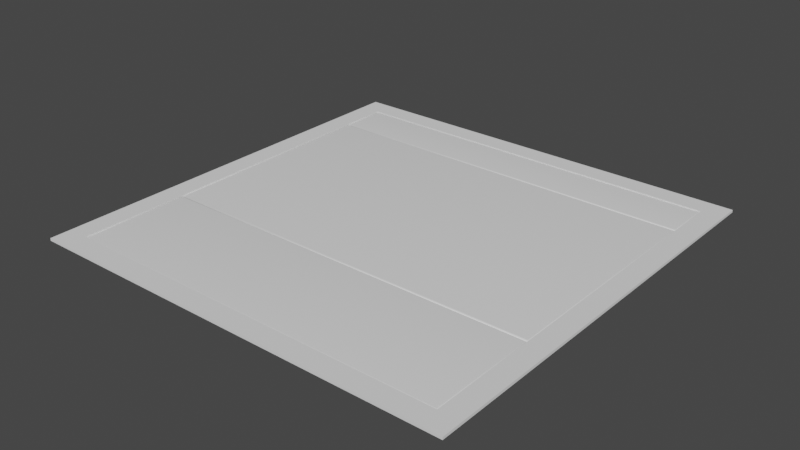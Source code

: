 # Source: PauseMenu.blend  (saved by Blender 3.6.11; exported with 4.5.12 LTS)
import bpy
from mathutils import Matrix  # noqa: F401  (used for matrix-valued properties, if any)

bpy.ops.wm.read_factory_settings(use_empty=True)
scene = bpy.context.scene
scene.name = 'Scene'

# ---- collections
col_collection = bpy.data.collections.new('Collection'); scene.collection.children.link(col_collection)

# ---- world
world_world = bpy.data.worlds.new('World'); scene.world = world_world
world_world.use_nodes = True; world_world.node_tree.nodes.clear()
_N = world_world.node_tree.nodes; _L = world_world.node_tree.links
n0 = _N.new('ShaderNodeOutputWorld'); n0.name = 'World Output'; n0.location = (300, 300)
n1 = _N.new('ShaderNodeBackground'); n1.name = 'Background'; n1.location = (10, 300)
n1.inputs[0].default_value = (0.05088, 0.05088, 0.05088, 1.0)
_L.new(n1.outputs[0], n0.inputs[0])
n0.is_active_output = True
world_world.color = (0.05088, 0.05088, 0.05088)
world_world.use_sun_shadow = False
world_world.sun_shadow_jitter_overblur = 0.0

# ---- meshes
me_plane = bpy.data.meshes.new('Plane')
me_plane.from_pydata([(0.0, 0.0, 0.0), (512.0, 0.0, 0.0), (0.0, 512.0, 0.0), (512.0, 512.0, 0.0), (25.0, 487.0, 0.0), (25.0, 25.0, 0.0), (487.0, 25.0, 0.0), (487.0, 487.0, 0.0), (25.0, 155.0, 0.0), (487.0, 155.0, 0.0), (0.0, 155.0, 0.0), (512.0, 155.0, 0.0), (487.0, 430.0, 0.0), (512.0, 430.0, 0.0), (25.0, 430.0, 0.0), (0.0, 430.1, 0.0), (25.0, 0.0, 0.0), (487.0, 0.0, 0.0), (0.0, 25.0, 0.0), (512.0, 25.0, 0.0), (512.0, 487.0, 0.0), (0.0, 487.0, 0.0), (25.0, 155.0, 3.0), (25.0, 512.0, 0.0), (487.0, 512.0, 0.0), (25.0, 25.0, 3.0), (487.0, 25.0, 3.0), (487.0, 430.0, 3.0), (487.0, 487.0, 3.0), (25.0, 487.0, 3.0), (0.0, 25.0, 3.0), (0.0, 0.0, 3.0), (487.0, 0.0, 3.0), (512.0, 0.0, 3.0), (512.0, 487.0, 3.0), (512.0, 512.0, 3.0), (25.0, 512.0, 3.0), (0.0, 512.0, 3.0), (512.0, 430.0, 3.0), (0.0, 487.0, 3.0), (25.0, 430.0, 3.0), (487.0, 155.0, 3.0), (0.0, 430.1, 3.0), (0.0, 155.0, 3.0), (512.0, 25.0, 3.0), (512.0, 155.0, 3.0), (25.0, 0.0, 3.0), (487.0, 512.0, 3.0), (489.0, 155.0, 2.0), (484.9, 432.1, 2.0), (487.0, 430.0, -0.08661), (485.5, 431.5, 1.929), (486.0, 431.0, 1.72), (486.4, 430.6, 1.389), (486.7, 430.2, 0.9567), (486.9, 430.0, 0.4534), (487.0, 487.0, -0.08661), (484.9, 484.9, 2.0), (486.9, 486.9, 0.4534), (486.7, 486.7, 0.9567), (486.4, 486.4, 1.389), (486.0, 486.0, 1.72), (485.5, 485.5, 1.929), (25.0, 487.0, -0.08661), (27.09, 484.9, 2.0), (25.07, 486.9, 0.4534), (25.28, 486.7, 0.9567), (25.61, 486.4, 1.389), (26.04, 486.0, 1.72), (26.55, 485.5, 1.929), (25.0, 430.0, -0.08661), (27.09, 432.1, 2.0), (25.07, 430.0, 0.4534), (25.28, 430.2, 0.9567), (25.61, 430.6, 1.389), (26.04, 431.0, 1.72), (26.55, 431.5, 1.929), (27.09, 427.9, 2.0), (25.0, 430.0, -0.08661), (26.55, 428.4, 1.929), (26.04, 428.9, 1.72), (25.61, 429.4, 1.389), (25.28, 429.7, 0.9567), (25.07, 429.9, 0.4534), (25.0, 155.0, -0.08661), (27.09, 157.1, 2.0), (25.07, 155.1, 0.4534), (25.28, 155.3, 0.9567), (25.61, 155.6, 1.389), (26.04, 156.0, 1.72), (26.55, 156.5, 1.929), (484.9, 157.1, 2.0), (487.0, 155.0, -0.08661), (485.5, 156.5, 1.929), (486.0, 156.0, 1.72), (486.4, 155.6, 1.389), (486.7, 155.3, 0.9567), (486.9, 155.1, 0.4534), (487.0, 430.0, -0.08661), (484.9, 427.9, 2.0), (486.9, 429.9, 0.4534), (486.7, 429.7, 0.9567), (486.4, 429.4, 1.389), (486.0, 428.9, 1.72), (485.5, 428.4, 1.929), (27.09, 152.9, 2.0), (25.0, 155.0, -0.08661), (26.55, 153.5, 1.929), (26.04, 154.0, 1.72), (25.61, 154.4, 1.389), (25.28, 154.7, 0.9567), (25.07, 154.9, 0.4534), (25.0, 25.0, -0.08661), (27.09, 27.09, 2.0), (25.07, 25.07, 0.4534), (25.28, 25.28, 0.9567), (25.61, 25.61, 1.389), (26.04, 26.04, 1.72), (26.55, 26.55, 1.929), (487.0, 25.0, -0.08661), (484.9, 27.09, 2.0), (486.9, 25.07, 0.4534), (486.7, 25.28, 0.9567), (486.4, 25.61, 1.389), (486.0, 26.04, 1.72), (485.5, 26.55, 1.929), (487.0, 155.0, -0.08661), (484.9, 152.9, 2.0), (486.9, 154.9, 0.4534), (486.7, 154.7, 0.9567), (486.4, 154.4, 1.389), (486.0, 154.0, 1.72), (485.5, 153.5, 1.929), (487.0, 487.0, -0.08661), (25.0, 487.0, -0.08661), (25.0, 430.0, -0.08661), (487.0, 430.0, -0.08661), (25.0, 487.0, -0.08661), (25.0, 430.0, -0.08661), (487.0, 430.0, -0.08661), (487.0, 487.0, -0.08661), (487.0, 430.0, -0.08661), (487.0, 155.0, -0.08661), (487.0, 25.0, -0.08661), (487.0, 155.0, -0.08661), (25.0, 155.0, -0.08661), (487.0, 155.0, -0.08661), (487.0, 25.0, -0.08661), (25.0, 25.0, -0.08661), (25.0, 155.0, -0.08661), (25.0, 25.0, -0.08661), (25.0, 430.0, -0.08661), (25.0, 155.0, -0.08661)], [], [(11, 13, 38, 45), (17, 1, 33, 32), (16, 17, 32, 46), (40, 29, 39, 42), (8, 14, 40, 22), (12, 9, 41, 27), (18, 0, 31, 30), (0, 16, 46, 31), (4, 7, 28, 29), (2, 21, 39, 37), (7, 12, 27, 28), (1, 19, 44, 33), (6, 5, 25, 26), (46, 25, 30, 31), (41, 26, 44, 45), (27, 41, 45, 38), (34, 35, 47, 28), (28, 27, 38, 34), (22, 40, 42, 43), (32, 26, 25, 46), (36, 29, 28, 47), (30, 25, 22, 43), (39, 29, 36, 37), (44, 26, 32, 33), (24, 23, 36, 47), (9, 6, 26, 41), (20, 3, 35, 34), (14, 4, 29, 40), (3, 24, 47, 35), (15, 10, 43, 42), (23, 2, 37, 36), (21, 15, 42, 39), (5, 8, 22, 25), (19, 11, 45, 44), (10, 18, 30, 43), (13, 20, 34, 38), (5, 6, 143, 148), (14, 8, 152, 78), (105, 113, 120, 127), (14, 12, 50, 138), (7, 4, 134, 140), (4, 14, 138, 134), (49, 57, 64, 71), (12, 14, 78, 136), (8, 9, 92, 152), (77, 85, 91, 99), (9, 12, 136, 92), (9, 8, 106, 144), (6, 9, 144, 143), (8, 5, 148, 106), (139, 133, 58, 55), (55, 58, 59, 54), (54, 59, 60, 53), (53, 60, 61, 52), (52, 61, 62, 51), (51, 62, 57, 49), (133, 137, 65, 58), (58, 65, 66, 59), (59, 66, 67, 60), (60, 67, 68, 61), (61, 68, 69, 62), (62, 69, 64, 57), (63, 70, 72, 65), (65, 72, 73, 66), (66, 73, 74, 67), (67, 74, 75, 68), (68, 75, 76, 69), (69, 76, 71, 64), (49, 71, 76, 51), (51, 76, 75, 52), (52, 75, 74, 53), (53, 74, 73, 54), (54, 73, 72, 55), (55, 72, 70, 139), (151, 84, 86, 83), (83, 86, 87, 82), (82, 87, 88, 81), (81, 88, 89, 80), (80, 89, 90, 79), (79, 90, 85, 77), (142, 141, 100, 97), (97, 100, 101, 96), (96, 101, 102, 95), (95, 102, 103, 94), (94, 103, 104, 93), (93, 104, 99, 91), (98, 135, 83, 100), (100, 83, 82, 101), (101, 82, 81, 102), (102, 81, 80, 103), (103, 80, 79, 104), (104, 79, 77, 99), (84, 142, 97, 86), (86, 97, 96, 87), (87, 96, 95, 88), (88, 95, 94, 89), (89, 94, 93, 90), (90, 93, 91, 85), (145, 150, 114, 111), (111, 114, 115, 110), (110, 115, 116, 109), (109, 116, 117, 108), (108, 117, 118, 107), (107, 118, 113, 105), (112, 147, 121, 114), (114, 121, 122, 115), (115, 122, 123, 116), (116, 123, 124, 117), (117, 124, 125, 118), (118, 125, 120, 113), (119, 146, 128, 121), (121, 128, 129, 122), (122, 129, 130, 123), (123, 130, 131, 124), (124, 131, 132, 125), (125, 132, 127, 120), (105, 127, 132, 107), (107, 132, 131, 108), (108, 131, 130, 109), (109, 130, 129, 110), (110, 129, 128, 111), (111, 128, 126, 149), (12, 7, 56, 50)])
me_plane.polygons.foreach_set('use_smooth', [True] * 123)
_uv = me_plane.uv_layers.new(name='UVMap')
_uv.uv.foreach_set('vector', [0.0, 0.0, 0.0, 0.0, 0.0, 0.0, 0.0, 0.0, 0.0, 0.0, 0.0, 0.0, 0.0, 0.0, 0.0, 0.0, 0.0, 0.0, 0.0, 0.0, 0.0, 0.0, 0.0, 0.0, 1.0, 2.1, 1.0, 2.378, 0.0, 2.378, 4.768e-07, 2.1, 0.05458, 0.2657, 0.05458, 0.8364, 0.05458, 0.8364, 0.05458, 0.2657, 0.9454, 0.8364, 0.9454, 0.2657, 0.9454, 0.2657, 0.9454, 0.8364, 0.0, 0.0, 0.0, 0.0, 0.0, 0.0, 0.0, 0.0, 0.0, 0.0, 0.0, 0.0, 0.0, 0.0, 0.0, 0.0, 0.05458, 0.9454, 0.9454, 0.9454, 0.9454, 0.9454, 0.05458, 0.9454, 0.0, 0.0, 0.0, 0.0, 0.0, 0.0, 0.0, 0.0, 0.9454, 0.9454, 0.9454, 0.8364, 0.9454, 0.8364, 0.9454, 0.9454, 0.0, 0.0, 0.0, 0.0, 0.0, 0.0, 0.0, 0.0, 0.9454, 0.05458, 0.05458, 0.05458, 0.05458, 0.05458, 0.9454, 0.05458, 1.0, 0.0, 1.0, 0.1221, 4.768e-07, 0.1221, 4.768e-07, 0.0, 0.0, 0.7569, 4.768e-07, 0.1221, 1.0, 0.1221, 1.0, 0.7569, 0.0, 2.1, 0.0, 0.7569, 1.0, 0.7569, 1.0, 2.1, 1.0, 2.378, 1.0, 2.5, 0.0, 2.5, 0.0, 2.378, 0.0, 2.378, 0.0, 2.1, 1.0, 2.1, 1.0, 2.378, 1.0, 0.7569, 1.0, 2.1, 4.768e-07, 2.1, 4.768e-07, 0.7569, 0.0, 0.0, 1.0, 0.0, 1.0, 2.0, 0.0, 2.0, 1.0, 2.0, 0.0, 2.0, 0.0, 0.0, 1.0, 0.0, 4.768e-07, 0.1221, 1.0, 0.1221, 1.0, 0.7569, 4.768e-07, 0.7569, 0.0, 2.378, 1.0, 2.378, 1.0, 2.5, 0.0, 2.5, 1.0, 0.1221, 4.768e-07, 0.1221, 4.768e-07, 0.0, 1.0, 0.0, 0.0, 0.0, 0.0, 0.0, 0.0, 0.0, 0.0, 0.0, 0.9454, 0.2657, 0.9454, 0.05458, 0.9454, 0.05458, 0.9454, 0.2657, 0.0, 0.0, 0.0, 0.0, 0.0, 0.0, 0.0, 0.0, 0.05458, 0.8364, 0.05458, 0.9454, 0.05458, 0.9454, 0.05458, 0.8364, 0.0, 0.0, 0.0, 0.0, 0.0, 0.0, 0.0, 0.0, 0.0, 0.0, 0.0, 0.0, 0.0, 0.0, 0.0, 0.0, 0.0, 0.0, 0.0, 0.0, 0.0, 0.0, 0.0, 0.0, 0.0, 0.0, 0.0, 0.0, 0.0, 0.0, 0.0, 0.0, 0.05458, 0.05458, 0.05458, 0.2657, 0.05458, 0.2657, 0.05458, 0.05458, 0.0, 0.0, 0.0, 0.0, 0.0, 0.0, 0.0, 0.0, 0.0, 0.0, 0.0, 0.0, 0.0, 0.0, 0.0, 0.0, 0.0, 0.0, 0.0, 0.0, 0.0, 0.0, 0.0, 0.0, 0.05458, 0.05458, 0.9454, 0.05458, 0.9454, 0.05458, 0.05458, 0.05458, 0.05458, 0.8364, 0.05458, 0.2657, 0.05458, 0.2657, 0.05458, 0.8364, 0.0586, 0.2623, 0.0586, 0.05797, 0.9414, 0.05797, 0.9414, 0.2623, 0.05458, 0.8364, 0.9454, 0.8364, 0.9454, 0.8364, 0.05458, 0.8364, 0.9454, 0.9454, 0.05458, 0.9454, 0.05458, 0.9454, 0.9454, 0.9454, 0.05458, 0.9454, 0.05458, 0.8364, 0.05458, 0.8364, 0.05458, 0.9454, 0.9414, 0.8404, 0.9414, 0.9414, 0.0586, 0.9414, 0.0586, 0.8404, 0.9454, 0.8364, 0.05458, 0.8364, 0.05458, 0.8364, 0.9454, 0.8364, 0.05458, 0.2657, 0.9454, 0.2657, 0.9454, 0.2657, 0.05458, 0.2657, 0.0586, 0.832, 0.0586, 0.2701, 0.9414, 0.2701, 0.9414, 0.832, 0.9454, 0.2657, 0.9454, 0.8364, 0.9454, 0.8364, 0.9454, 0.2657, 0.9454, 0.2657, 0.05458, 0.2657, 0.05458, 0.2657, 0.9454, 0.2657, 0.9454, 0.05458, 0.9454, 0.2657, 0.9454, 0.2657, 0.9454, 0.05458, 0.05458, 0.2657, 0.05458, 0.05458, 0.05458, 0.05458, 0.05458, 0.2657, 0.9454, 0.8364, 0.9454, 0.9454, 0.9454, 0.9454, 0.9454, 0.8364, 0.9454, 0.8364, 0.9454, 0.9454, 0.9451, 0.9452, 0.9451, 0.8366, 0.9451, 0.8366, 0.9451, 0.9452, 0.9448, 0.9448, 0.9448, 0.8369, 0.9448, 0.8369, 0.9448, 0.9448, 0.9434, 0.9434, 0.9434, 0.8384, 0.9434, 0.8384, 0.9434, 0.9434, 0.9424, 0.9425, 0.9424, 0.8393, 0.9424, 0.8393, 0.9424, 0.9425, 0.9414, 0.9414, 0.9414, 0.8404, 0.9454, 0.9454, 0.05458, 0.9454, 0.05465, 0.9454, 0.9454, 0.9454, 0.9454, 0.9454, 0.05465, 0.9454, 0.05485, 0.9452, 0.9451, 0.9452, 0.9451, 0.9452, 0.05485, 0.9452, 0.05517, 0.9448, 0.9448, 0.9448, 0.9448, 0.9448, 0.05517, 0.9448, 0.05659, 0.9434, 0.9434, 0.9434, 0.9434, 0.9434, 0.05659, 0.9434, 0.05756, 0.9425, 0.9424, 0.9425, 0.9424, 0.9425, 0.05756, 0.9425, 0.0586, 0.9414, 0.9414, 0.9414, 0.05458, 0.9454, 0.05458, 0.8364, 0.05465, 0.8364, 0.05465, 0.9454, 0.05465, 0.9454, 0.05465, 0.8364, 0.05485, 0.8366, 0.05485, 0.9452, 0.05485, 0.9452, 0.05485, 0.8366, 0.05517, 0.8369, 0.05517, 0.9448, 0.05517, 0.9448, 0.05517, 0.8369, 0.05659, 0.8384, 0.05659, 0.9434, 0.05659, 0.9434, 0.05659, 0.8384, 0.05756, 0.8393, 0.05756, 0.9425, 0.05756, 0.9425, 0.05756, 0.8393, 0.0586, 0.8404, 0.0586, 0.9414, 0.9414, 0.8404, 0.0586, 0.8404, 0.05756, 0.8393, 0.9424, 0.8393, 0.9424, 0.8393, 0.05756, 0.8393, 0.05659, 0.8384, 0.9434, 0.8384, 0.9434, 0.8384, 0.05659, 0.8384, 0.05517, 0.8369, 0.9448, 0.8369, 0.9448, 0.8369, 0.05517, 0.8369, 0.05485, 0.8366, 0.9451, 0.8366, 0.9451, 0.8366, 0.05485, 0.8366, 0.05465, 0.8364, 0.9454, 0.8364, 0.9454, 0.8364, 0.05465, 0.8364, 0.05458, 0.8364, 0.9454, 0.8364, 0.05458, 0.8364, 0.05458, 0.2657, 0.05465, 0.2658, 0.05465, 0.8363, 0.05465, 0.8363, 0.05465, 0.2658, 0.05485, 0.266, 0.05485, 0.8361, 0.05485, 0.8361, 0.05485, 0.266, 0.05517, 0.2664, 0.05517, 0.8357, 0.05517, 0.8357, 0.05517, 0.2664, 0.05659, 0.2679, 0.05659, 0.8342, 0.05659, 0.8342, 0.05659, 0.2679, 0.05756, 0.2689, 0.05756, 0.8332, 0.05756, 0.8332, 0.05756, 0.2689, 0.0586, 0.2701, 0.0586, 0.832, 0.9454, 0.2657, 0.9454, 0.8364, 0.9454, 0.8363, 0.9454, 0.2658, 0.9454, 0.2658, 0.9454, 0.8363, 0.9451, 0.8361, 0.9451, 0.266, 0.9451, 0.266, 0.9451, 0.8361, 0.9448, 0.8357, 0.9448, 0.2664, 0.9448, 0.2664, 0.9448, 0.8357, 0.9434, 0.8342, 0.9434, 0.2679, 0.9434, 0.2679, 0.9434, 0.8342, 0.9424, 0.8332, 0.9424, 0.2689, 0.9424, 0.2689, 0.9424, 0.8332, 0.9414, 0.832, 0.9414, 0.2701, 0.9454, 0.8364, 0.05458, 0.8364, 0.05465, 0.8363, 0.9454, 0.8363, 0.9454, 0.8363, 0.05465, 0.8363, 0.05485, 0.8361, 0.9451, 0.8361, 0.9451, 0.8361, 0.05485, 0.8361, 0.05517, 0.8357, 0.9448, 0.8357, 0.9448, 0.8357, 0.05517, 0.8357, 0.05659, 0.8342, 0.9434, 0.8342, 0.9434, 0.8342, 0.05659, 0.8342, 0.05756, 0.8332, 0.9424, 0.8332, 0.9424, 0.8332, 0.05756, 0.8332, 0.0586, 0.832, 0.9414, 0.832, 0.05458, 0.2657, 0.9454, 0.2657, 0.9454, 0.2658, 0.05465, 0.2658, 0.05465, 0.2658, 0.9454, 0.2658, 0.9451, 0.266, 0.05485, 0.266, 0.05485, 0.266, 0.9451, 0.266, 0.9448, 0.2664, 0.05517, 0.2664, 0.05517, 0.2664, 0.9448, 0.2664, 0.9434, 0.2679, 0.05659, 0.2679, 0.05659, 0.2679, 0.9434, 0.2679, 0.9424, 0.2689, 0.05756, 0.2689, 0.05756, 0.2689, 0.9424, 0.2689, 0.9414, 0.2701, 0.0586, 0.2701, 0.05458, 0.2657, 0.05458, 0.05458, 0.05465, 0.05464, 0.05465, 0.2657, 0.05465, 0.2657, 0.05465, 0.05464, 0.05485, 0.05481, 0.05485, 0.2655, 0.05485, 0.2655, 0.05485, 0.05481, 0.05517, 0.05508, 0.05517, 0.2652, 0.05517, 0.2652, 0.05517, 0.05508, 0.05659, 0.05628, 0.05659, 0.264, 0.05659, 0.264, 0.05659, 0.05628, 0.05756, 0.05709, 0.05756, 0.2632, 0.05756, 0.2632, 0.05756, 0.05709, 0.0586, 0.05797, 0.0586, 0.2623, 0.05458, 0.05458, 0.9454, 0.05458, 0.9454, 0.05464, 0.05465, 0.05464, 0.05465, 0.05464, 0.9454, 0.05464, 0.9451, 0.05481, 0.05485, 0.05481, 0.05485, 0.05481, 0.9451, 0.05481, 0.9448, 0.05508, 0.05517, 0.05508, 0.05517, 0.05508, 0.9448, 0.05508, 0.9434, 0.05628, 0.05659, 0.05628, 0.05659, 0.05628, 0.9434, 0.05628, 0.9424, 0.05709, 0.05756, 0.05709, 0.05756, 0.05709, 0.9424, 0.05709, 0.9414, 0.05797, 0.0586, 0.05797, 0.9454, 0.05458, 0.9454, 0.2657, 0.9454, 0.2657, 0.9454, 0.05464, 0.9454, 0.05464, 0.9454, 0.2657, 0.9451, 0.2655, 0.9451, 0.05481, 0.9451, 0.05481, 0.9451, 0.2655, 0.9448, 0.2652, 0.9448, 0.05508, 0.9448, 0.05508, 0.9448, 0.2652, 0.9434, 0.264, 0.9434, 0.05628, 0.9434, 0.05628, 0.9434, 0.264, 0.9424, 0.2632, 0.9424, 0.05709, 0.9424, 0.05709, 0.9424, 0.2632, 0.9414, 0.2623, 0.9414, 0.05797, 0.0586, 0.2623, 0.9414, 0.2623, 0.9424, 0.2632, 0.05756, 0.2632, 0.05756, 0.2632, 0.9424, 0.2632, 0.9434, 0.264, 0.05659, 0.264, 0.05659, 0.264, 0.9434, 0.264, 0.9448, 0.2652, 0.05517, 0.2652, 0.05517, 0.2652, 0.9448, 0.2652, 0.9451, 0.2655, 0.05485, 0.2655, 0.05485, 0.2655, 0.9451, 0.2655, 0.9454, 0.2657, 0.05465, 0.2657, 0.05465, 0.2657, 0.9454, 0.2657, 0.9454, 0.2657, 0.05458, 0.2657, 0.9454, 0.8364, 0.9454, 0.9454, 0.9454, 0.9454, 0.9454, 0.8364])
me_plane.update()

# ---- objects
ob_plane = bpy.data.objects.new('Plane', me_plane)
ob_empty = bpy.data.objects.new('Empty', None)

# ---- transforms, parenting, visibility, modifiers, constraints
ob_plane.location = (0.0, 0.0, 0.0)
_m = ob_plane.modifiers.new('EdgeSplit', 'EDGE_SPLIT')
_m.split_angle = 1.468
_m.use_edge_sharp = False
ob_empty.location = (256.0, 256.0, 0.0)
ob_empty.scale = (102.3, 108.4, 108.4)
ob_empty.empty_display_type = 'IMAGE'
ob_empty.empty_display_size = 5.0

# ---- collection membership
col_collection.objects.link(ob_plane)
col_collection.objects.link(ob_empty)

# ---- scene / render settings (as saved in the file)
scene.frame_start = 1; scene.frame_end = 250; scene.frame_set(1)
scene.render.engine = 'BLENDER_EEVEE_NEXT'
scene.cycles.sampling_pattern = 'TABULATED_SOBOL'
scene.view_settings.view_transform = 'Filmic'
bpy.context.view_layer.update()

# ---- added for rendering (the .blend has no active camera and no usable light): camera, sun
cam_auto = bpy.data.cameras.new('AutoCamera')
cam_auto.lens = 50.0
cam_auto.sensor_width = 36.0
cam_auto.clip_end = 11757.4
ob_auto_camera = bpy.data.objects.new('AutoCamera', cam_auto)
scene.collection.objects.link(ob_auto_camera)
ob_auto_camera.location = (925.94, -547.928, 537.409)
ob_auto_camera.rotation_euler = (1.09748, -7.21219e-08, 0.694738)
scene.camera = ob_auto_camera
light_auto_sun = bpy.data.lights.new('AutoSun', 'SUN')
light_auto_sun.energy = 3.0
light_auto_sun.angle = 0.0523599
ob_auto_sun = bpy.data.objects.new('AutoSun', light_auto_sun)
scene.collection.objects.link(ob_auto_sun)
ob_auto_sun.rotation_euler = (0.872665, 0.174533, 0.523599)
bpy.context.view_layer.update()
